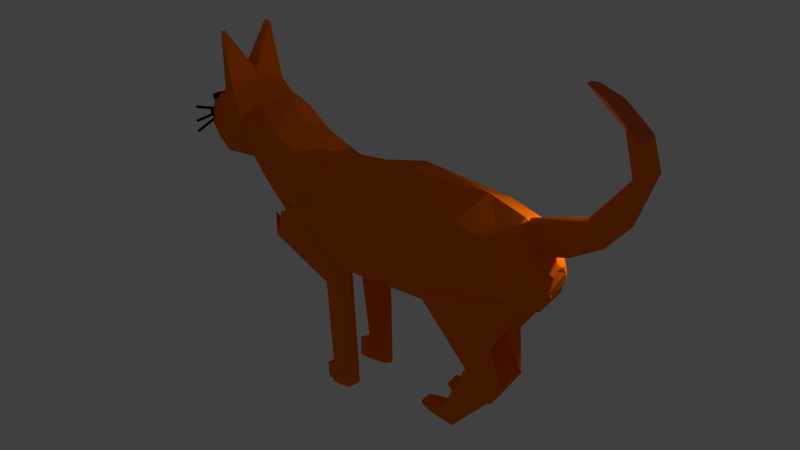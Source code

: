 # Source: cat.blend  (saved by Blender 2.71.0; exported with 4.5.12 LTS)
import bpy
from mathutils import Matrix  # noqa: F401  (used for matrix-valued properties, if any)

bpy.ops.wm.read_factory_settings(use_empty=True)
scene = bpy.context.scene
scene.name = 'Scene'

# ---- collections
col_collection_1 = bpy.data.collections.new('Collection 1'); scene.collection.children.link(col_collection_1)
col_collection_2 = bpy.data.collections.new('Collection 2'); scene.collection.children.link(col_collection_2)
col_collection_2.hide_render = True
col_collection_2.hide_viewport = True

# ---- materials (node trees are filled in below, after node groups)
mat_material_002 = bpy.data.materials.new('Material.002')
mat_material_002.alpha_threshold = 0.0
mat_material_002.use_transparent_shadow = False
mat_material_002.diffuse_color = (1.0, 0.1721, 0.001248, 1.0)
mat_material_002.roughness = 0.5
mat_material_002.line_color = (0.0, 0.0, 0.0, 1.0)
mat_material_006 = bpy.data.materials.new('Material.006')
mat_material_006.alpha_threshold = 0.0
mat_material_006.use_transparent_shadow = False
mat_material_006.diffuse_color = (0.8, 0.2653, 0.1085, 1.0)
mat_material_006.roughness = 0.5
mat_material_006.line_color = (0.0, 0.0, 0.0, 1.0)
mat_material_008 = bpy.data.materials.new('Material.008')
mat_material_008.alpha_threshold = 0.0
mat_material_008.use_transparent_shadow = False
mat_material_008.diffuse_color = (0.0, 0.0, 0.0, 1.0)
mat_material_008.roughness = 0.5
mat_material_008.line_color = (0.0, 0.0, 0.0, 1.0)
mat_material_004 = bpy.data.materials.new('Material.004')
mat_material_004.alpha_threshold = 0.0
mat_material_004.use_transparent_shadow = False
mat_material_004.diffuse_color = (1.0, 0.1714, 0.001214, 1.0)
mat_material_004.roughness = 0.5
mat_material_004.line_color = (0.0, 0.0, 0.0, 1.0)
mat_material_007 = bpy.data.materials.new('Material.007')
mat_material_007.alpha_threshold = 0.0
mat_material_007.use_transparent_shadow = False
mat_material_007.diffuse_color = (0.8, 0.1484, 0.04045, 1.0)
mat_material_007.roughness = 0.5
mat_material_007.line_color = (0.0, 0.0, 0.0, 1.0)
mat_material_003 = bpy.data.materials.new('Material.003')
mat_material_003.alpha_threshold = 0.0
mat_material_003.use_transparent_shadow = False
mat_material_003.diffuse_color = (1.0, 0.1714, 0.001214, 1.0)
mat_material_003.roughness = 0.5
mat_material_003.line_color = (0.0, 0.0, 0.0, 1.0)
mat_material_001 = bpy.data.materials.new('Material.001')
mat_material_001.alpha_threshold = 0.0
mat_material_001.use_transparent_shadow = False
mat_material_001.diffuse_color = (1.0, 0.1714, 0.001214, 1.0)
mat_material_001.roughness = 0.5
mat_material_001.line_color = (0.0, 0.0, 0.0, 1.0)
mat_material_005 = bpy.data.materials.new('Material.005')
mat_material_005.alpha_threshold = 0.0
mat_material_005.use_transparent_shadow = False
mat_material_005.diffuse_color = (0.0, 0.0, 0.0, 1.0)
mat_material_005.roughness = 0.5
mat_material_005.line_color = (0.0, 0.0, 0.0, 1.0)

# ---- material node trees

# ---- world
world_world = bpy.data.worlds.new('World'); scene.world = world_world
world_world.color = (0.05088, 0.05088, 0.05088)
world_world.use_sun_shadow = False
world_world.sun_shadow_jitter_overblur = 0.0
world_world.cycles.sampling_method = 'MANUAL'
world_world.cycles.sample_map_resolution = 256

# ---- lights
light_lamp = bpy.data.lights.new('Lamp', 'POINT')
light_lamp.transmission_factor = 0.0
light_lamp.cutoff_distance = 30.0
light_lamp.energy = 100.0
light_lamp.shadow_buffer_clip_start = 1.001
light_lamp.shadow_soft_size = 0.1
light_lamp.shadow_maximum_resolution = 0.006
light_lamp.use_absolute_resolution = True
light_lamp.cycles.use_multiple_importance_sampling = False

# ---- meshes
me_cylinder = bpy.data.meshes.new('Cylinder')
me_cylinder.from_pydata([(-1.191, 0.1541, -10.3), (-1.191, 0.2193, -10.3), (-1.072, 0.3381, -9.585), (-1.072, 0.03525, -9.585), (-1.256, 0.1541, -10.3), (-1.256, 0.2193, -10.3), (-1.375, 0.3381, -9.585), (-1.375, 0.03525, -9.585), (-1.191, -0.2781, -10.3), (-1.191, -0.213, -10.3), (-1.072, -0.09414, -9.585), (-1.072, -0.397, -9.585), (-1.256, -0.2781, -10.3), (-1.256, -0.213, -10.3), (-1.375, -0.09414, -9.585), (-1.375, -0.397, -9.585), (-0.7443, -0.03258, -11.22), (-0.7443, 0.03258, -11.22), (-0.6254, 0.1514, -10.5), (-0.6254, -0.1514, -10.5), (-0.8094, -0.03258, -11.22), (-0.8094, 0.03258, -11.22), (-0.9283, 0.1514, -10.5), (-0.9283, -0.1514, -10.5), (-0.281, 0.1347, 4.272), (-0.5056, -0.2694, 4.122), (-2.972, -0.0487, 6.074), (-0.3933, 0.202, 4.197), (-0.5254, 0.1392, 6.129), (-0.5056, 0.2694, 4.122), (-0.281, 0.1347, 4.272), (-0.3933, -0.202, 4.197), (-0.618, -0.202, 4.048), (-0.8873, -0.2674, 6.77), (-0.7303, -1.453e-07, 3.973), (-0.7303, 0.1347, 3.973), (-0.5059, -0.1379, 6.056), (-0.8194, -0.1347, 7.276), (-1.307, -0.1384, 8.136), (-1.52, -0.269, 7.969), (-1.895, -0.1123, 7.963), (-1.15, -0.1431, 6.725), (-2.008, 0.08248, 8.639), (-2.511, -0.08602, 7.54), (-2.846, 0.09138, 7.213), (-2.489, 0.1721, 7.926), (-2.555, 0.09532, 7.499), (-2.805, -0.08484, 7.433), (-2.973, 0.07305, 6.375), (-2.973, 4.47e-08, 6.476), (-2.973, -0.07305, 6.375), (-2.972, 4.098e-08, 6.074), (-2.973, 0.07305, 6.175), (-2.972, -0.0487, 6.074), (-0.281, -0.1347, 4.272), (-0.7303, -0.1347, 3.973), (-0.7303, 0.1347, 3.973), (-1.077, 0.1205, 6.371), (-0.9184, 0.268, 6.835), (-1.823, 0.2111, 8.206), (-1.116, 0.153, 7.845), (-1.914, 0.09061, 7.942), (-2.005, -0.1774, 8.299), (-2.011, -0.08472, 8.638), (-2.49, 0.08603, 8.281), (-2.912, 0.1238, 6.598), (-2.409, -0.1606, 8.195), (-2.972, 0.0487, 6.074), (-2.862, -0.1495, 6.859), (0.3481, 0.8914, -4.353), (-0.27, 0.7457, -3.483), (-0.1227, 0.4301, -2.605), (-0.27, 0.1145, -3.483), (0.3481, -0.03124, -4.353), (0.6767, 0.1064, -5.57), (0.4799, 0.602, -6.045), (0.6767, 0.7537, -5.57), (1.02, 0.6272, -3.415), (0.8597, 0.5794, -2.894), (0.8507, 0.4301, -2.65), (0.8597, 0.2807, -2.894), (1.02, 0.233, -3.415), (1.207, 0.2998, -3.881), (1.275, 0.4301, -4.068), (1.207, 0.5604, -3.881), (3.008, 0.5647, -3.083), (2.762, 0.3758, -3.574), (2.774, 0.5195, -3.452), (3.033, 0.5238, -2.672), (3.032, 0.4301, -2.493), (3.033, 0.3363, -2.672), (3.008, 0.2955, -3.083), (3.106, 0.3562, -3.553), (3.107, 0.4301, -3.689), (3.106, 0.504, -3.553), (-0.05716, 0.8505, -4.896), (-0.4431, 0.4301, -3.261), (-0.05716, 0.009668, -4.896), (0.2158, 0.1328, -6.052), (0.2158, 0.7274, -6.052), (0.1047, 0.9543, 2.315), (-0.04763, 0.7824, 3.71), (-0.1187, 0.4049, 4.171), (-0.04763, 0.02739, 3.71), (0.1047, -0.1446, 2.315), (0.2429, 0.009063, 0.894), (0.2298, 0.4049, 0.4235), (0.2429, 0.8007, 0.894), (0.7204, 1.018, 2.81), (0.5044, 0.8434, 4.389), (0.3908, 0.4049, 5.053), (0.5044, -0.03368, 4.389), (0.7204, -0.2083, 2.81), (0.9444, -0.02012, 1.285), (0.7455, 0.4049, 0.306), (0.9444, 0.8299, 1.285), (1.495, 0.6511, 2.651), (1.342, 0.594, 3.274), (1.279, 0.4049, 3.576), (1.342, 0.2157, 3.274), (1.495, 0.1586, 2.651), (2.081, 0.6029, 3.397), (2.012, 0.3154, 3.853), (2.096, 0.2029, 3.147), (1.872, 0.2706, 2.467), (2.035, 0.4049, 2.421), (1.872, 0.5392, 2.467), (2.736, 0.5273, 2.312), (2.946, 0.45, 2.402), (2.904, 0.3195, 2.294), (2.68, 0.2867, 2.148), (2.604, 0.453, 1.94), (2.867, 0.5015, 0.6414), (2.766, 0.2916, 0.8368), (2.9, 0.4314, 0.4337), (2.974, 0.464, 0.6709), (2.942, 0.4049, 0.4393), (3.006, 0.3717, 0.6862), (2.9, 0.3783, 0.4337), (2.871, 0.3861, 0.4298), (2.697, 0.4387, 0.7086), (0.4799, 0.602, -6.541), (3.008, 0.5647, -3.579), (2.762, 0.3758, -4.07), (2.774, 0.5195, -3.948), (3.008, 0.2955, -3.579), (3.106, 0.3562, -4.049), (3.107, 0.4301, -4.185), (3.106, 0.504, -4.049), (3.106, -0.537, -3.223), (-0.05716, -0.01206, -4.896), (-0.3301, -0.1352, -3.74), (-0.191, -0.2837, 3.798), (0.1458, 0.04767, 0.9178), (-0.1451, -0.1082, -3.337), (0.5737, -0.4325, -5.879), (0.3591, 0.01027, -4.659), (1.279, -0.359, -3.429), (1.172, -0.6047, -3.671), (0.9615, -0.2409, -3.137), (2.943, -0.3022, -2.999), (2.799, -0.3502, -3.544), (2.982, -0.3393, -2.643), (3.105, -0.3955, -2.825), (3.105, -0.4694, -2.825), (3.106, -0.5217, -3.058), (3.105, -0.5065, -2.894), (-0.3866, -0.2838, -3.5), (-0.3866, -0.5811, -3.5), (-0.1936, -0.7913, -4.318), (0.0793, -0.7913, -5.474), (0.2723, -0.5811, -6.291), (0.2723, -0.2838, -6.291), (0.0793, -0.07363, -5.474), (0.5521, -0.7654, -5.829), (-0.2132, -0.4352, -2.636), (-0.06349, 0.1163, 2.708), (0.2427, 0.1677, 4.463), (-0.1622, -0.4493, 3.551), (-0.06349, -0.6836, 2.708), (0.07605, -0.6836, 1.514), (0.1747, -0.4493, 0.6706), (0.5962, 0.1983, 0.9896), (0.07605, 0.1163, 1.514), (0.4519, 0.3979, 2.763), (1.27, -0.382, 3.591), (0.1455, -0.2573, 5.083), (1.57, -0.06424, 2.958), (1.722, -0.4819, 2.696), (2.068, -0.2606, 3.966), (2.614, -0.2171, 1.689), (2.82, -0.1755, 0.7651), (2.889, -0.261, 0.4357), (2.91, -0.2743, 0.4385), (2.91, -0.2931, 0.4385), (2.889, -0.3063, 0.4357), (2.86, -0.3063, 0.4318), (2.839, -0.2931, 0.429), (2.839, -0.2743, 0.429), (2.86, -0.261, 0.4318), (0.8795, -0.5158, -2.67), (2.82, -0.4877, -3.668), (2.918, -0.5637, -2.841), (2.97, -0.4315, -2.467), (3.105, -0.3461, -3.028), (0.2749, -0.9098, -4.454), (-0.1024, -0.7683, -3.269), (0.2178, -0.7637, 4.405), (0.5073, -0.7372, 0.8958), (0.5402, -0.2943, 0.1898), (0.4363, -0.9498, 2.696), (1.971, -0.2132, 2.397), (2.986, -0.3619, 1.979), (2.681, -0.393, 1.591), (2.818, -0.3892, 0.7737), (2.654, -0.2906, 0.7688), (2.997, -0.2837, 0.8129), (2.935, -0.1625, 1.433), (3.106, -0.537, -3.566), (3.106, -0.5064, -3.895), (2.943, -0.3022, -3.342), (2.799, -0.3502, -3.887), (2.982, -0.3393, -2.985), (3.105, -0.3955, -3.168), (3.105, -0.4694, -3.168), (3.106, -0.5217, -3.401), (3.107, -0.3955, -3.964), (3.106, -0.3432, -3.73), (3.107, -0.4325, -4.032), (3.105, -0.5065, -3.237), (2.82, -0.4877, -4.01), (2.918, -0.5637, -3.183), (2.97, -0.4315, -2.809), (3.105, -0.3461, -3.37), (-0.4361, -0.4229, 5.043), (0.2212, -0.03926, 5.413), (0.09206, -0.2196, 5.558), (-0.2513, -2.019e-05, 5.517), (-0.728, 0.04347, -10.89), (-0.7512, -0.04843, -10.89), (-0.8136, 0.04269, -10.89), (0.9705, 0.01012, -1.364), (0.6316, -0.7327, 2.143), (0.0278, -0.9822, -1.336), (-0.6131, -0.7502, -0.8833), (-0.9922, 0.001137, 2.627), (-0.6798, 0.6207, 2.588), (-0.9313, -0.005139, -0.6644), (0.8823, -0.006424, 2.698), (0.5876, 0.5361, 4.259), (-0.5946, 0.4821, 4.192), (-0.8235, -0.02604, 4.177), (0.4827, -0.6173, 4.235), (0.7548, -0.01365, 4.232), (0.4327, 0.4327, 5.081), (0.107, 0.1878, 5.523), (0.2216, -0.06953, 5.459), (-0.1852, -0.07495, 5.532), (-0.06486, 0.1795, 5.558), (0.04694, 0.2472, 5.518), (-0.1807, 0.1309, 5.561), (0.07504, -0.2417, 5.523), (0.2239, -0.1205, 5.489), (0.1628, 0.1551, 5.498), (-0.8735, 0.06142, -2.497), (0.698, -0.7335, -2.178), (-0.5378, -0.6388, -3.145), (0.05288, 0.8444, -4.327), (0.02679, -0.972, -3.274), (0.6356, -0.6707, -3.341), (-0.576, 0.5712, -4.371), (-0.8161, 0.03119, -4.33), (-0.8387, 0.5806, -6.007), (-0.1675, 0.8463, -5.887), (-1.143, -0.0212, -5.845), (-0.3601, -0.7862, -6.135), (-0.6695, -0.7296, -6.934), (-1.473, 0.1656, -6.968), (-1.2, 0.5313, -6.949), (0.3283, 0.6521, -6.235), (-0.466, 0.4471, -7.687), (-0.9724, 0.7106, -8.284), (-1.599, -0.543, -8.379), (-1.496, 0.549, -8.362), (-0.33, -0.05635, -9.068), (-1.52, -0.4742, -8.982), (-0.2725, -0.03943, -7.651), (-1.483, -0.002808, -9.497), (-0.9759, 0.5987, -9.337), (-1.186, -0.2947, -10.17), (-0.3531, -0.05408, -10.09), (-0.525, 0.2908, -10.13), (-0.9133, 0.08815, -10.61), (-1.135, 0.3035, -10.12), (-0.7784, 0.4529, -10.16), (-0.9352, -0.1471, -10.54), (-0.6875, 0.06163, -10.86), (-1.776, -0.002237, -8.41), (-2.419, 0.5737, -9.25), (-0.722, 0.01768, -10.89), (-0.7336, -0.02827, -10.89), (-0.7634, -0.05073, -10.9), (-0.7957, -0.04376, -10.9), (-0.8211, -0.01472, -10.89), (-0.82, 0.02387, -10.89), (-0.7926, 0.05697, -10.89), (-0.8252, 0.005, -10.89), (-0.816, -0.03474, -10.9), (-0.7687, -0.07282, -10.88), (0.01781, 0.8535, 2.363), (-0.6022, 0.6313, -3.204), (-0.7478, 0.7447, -1.45), (-0.7511, -0.6738, 2.344), (0.008505, -0.852, 4.107), (0.6722, 0.6925, 2.116), (-0.5783, -0.5943, 4.163), (0.1151, 0.5628, 5.046), (-0.4118, 0.3563, 5.048), (-0.01401, -0.5687, 5.077), (0.3839, -0.3561, 5.106), (0.5537, -0.04508, 5.011), (-0.2015, 0.05934, 5.566), (-0.5873, -0.0522, 5.048), (-0.1242, -0.1394, 5.557), (0.1664, -0.1747, 5.503), (0.159, 0.04718, 5.501), (0.8002, 0.7224, -2.455), (0.005084, 1.024, -1.487), (1.068, -0.03426, -2.859), (0.6776, 0.7456, -4.103), (0.5987, -0.5045, -4.72), (-0.5767, -0.5104, -4.354), (-0.02257, -0.7959, -4.541), (0.9203, 0.02035, -5.552), (0.58, 0.6713, -6.121), (0.3817, -0.3716, -6.095), (0.6946, 0.0311, -6.071), (-1.335, 0.4824, -7.653), (-1.041, -0.517, -6.103), (-0.6283, 0.7533, -6.933), (-0.4454, -0.3214, -7.75), (-1.359, -0.3268, -7.482), (-0.9711, -0.584, -7.846), (-0.489, -0.5252, -8.877), (-0.921, 0.6078, -7.685), (-1.52, 0.4708, -9.0), (-2.491, -0.4802, -8.975), (-0.4901, 0.5169, -8.277), (-0.9175, -0.6456, -9.009), (-0.5565, 0.3881, -9.286), (-1.285, -0.01576, -10.12), (-0.5464, -0.2896, -10.07), (-0.805, -0.3071, -10.37), (-2.483, -0.4202, -8.885), (-1.83, -0.01469, -8.94), (-2.388, 0.6153, -9.071), (-0.7079, -0.009243, -10.88), (-0.7717, 0.07125, -10.89), (-0.9195, 0.03514, -10.2), (-1.177, -0.6727, -10.2), (-0.9074, 0.03353, -10.15), (-1.165, -0.6743, -10.15), (-0.8833, 0.0303, -10.15), (-1.141, -0.6775, -10.15), (-0.8713, 0.02869, -10.2), (-1.129, -0.6792, -10.2), (-0.8833, 0.0303, -10.25), (-1.141, -0.6775, -10.25), (-0.9074, 0.03353, -10.25), (-1.165, -0.6743, -10.25), (-0.9711, 0.03979, -10.2), (-0.9347, -0.6847, -10.2), (-0.9588, 0.04002, -10.15), (-0.9224, -0.6845, -10.15), (-0.9341, 0.04047, -10.15), (-0.8977, -0.684, -10.15), (-0.9217, 0.0407, -10.2), (-0.8853, -0.6838, -10.2), (-0.9341, 0.04047, -10.25), (-0.8977, -0.684, -10.25), (-0.9588, 0.04002, -10.25), (-0.9224, -0.6845, -10.25), (-0.9807, 0.03088, -10.2), (-0.7522, -0.6806, -10.2), (-0.9686, 0.03231, -10.15), (-0.7401, -0.6792, -10.15), (-0.9443, 0.03517, -10.15), (-0.7158, -0.6763, -10.15), (-0.9322, 0.0366, -10.2), (-0.7037, -0.6749, -10.2), (-0.9443, 0.03517, -10.25), (-0.7158, -0.6763, -10.25), (-0.9686, 0.03231, -10.25), (-0.7401, -0.6792, -10.25), (-0.8665, -0.009599, -10.2), (-1.124, 0.6983, -10.2), (-0.8544, -0.007988, -10.25), (-1.112, 0.6999, -10.25), (-0.8303, -0.004766, -10.25), (-1.088, 0.7031, -10.25), (-0.8182, -0.003155, -10.2), (-1.076, 0.7047, -10.2), (-0.8303, -0.004766, -10.15), (-1.088, 0.7031, -10.15), (-0.8544, -0.007988, -10.15), (-1.112, 0.6999, -10.15), (-0.9181, -0.01425, -10.2), (-0.8817, 0.7103, -10.2), (-0.9058, -0.01448, -10.25), (-0.8693, 0.71, -10.25), (-0.8811, -0.01493, -10.25), (-0.8447, 0.7096, -10.25), (-0.8687, -0.01516, -10.2), (-0.8323, 0.7094, -10.2), (-0.8811, -0.01493, -10.15), (-0.8447, 0.7096, -10.15), (-0.9058, -0.01448, -10.15), (-0.8693, 0.71, -10.15), (-0.9277, -0.005344, -10.2), (-0.6992, 0.7062, -10.2), (-0.9156, -0.006773, -10.25), (-0.6871, 0.7047, -10.25), (-0.8913, -0.009631, -10.25), (-0.6628, 0.7019, -10.25), (-0.8792, -0.01106, -10.2), (-0.6507, 0.7004, -10.2), (-0.8913, -0.009631, -10.15), (-0.6628, 0.7019, -10.15), (-0.9156, -0.006773, -10.15), (-0.6871, 0.7047, -10.15)], [(75, 141)], [(4, 5, 1, 0), (5, 6, 2, 1), (6, 7, 3, 2), (7, 4, 0, 3), (0, 1, 2, 3), (7, 6, 5, 4), (12, 13, 9, 8), (13, 14, 10, 9), (14, 15, 11, 10), (15, 12, 8, 11), (8, 9, 10, 11), (15, 14, 13, 12), (20, 21, 17, 16), (21, 22, 18, 17), (22, 23, 19, 18), (23, 20, 16, 19), (16, 17, 18, 19), (23, 22, 21, 20), (33, 41, 55), (29, 27, 24, 30, 54, 31, 25, 32, 55, 34, 56, 35), (33, 36, 37), (28, 60, 37), (33, 37, 38), (58, 59, 60), (62, 38, 63), (46, 67, 52), (64, 44, 47), (45, 65, 44), (44, 48, 65, 52, 67, 51, 26, 53, 68, 50, 47, 49), (67, 53, 26), (28, 30, 24), (29, 28, 27), (28, 36, 54), (36, 33, 25), (33, 55, 32), (55, 56, 34), (41, 57, 56), (57, 61, 58), (61, 41, 40), (41, 39, 40), (41, 33, 39), (61, 46, 45), (40, 39, 62), (38, 60, 42), (60, 59, 42), (43, 62, 66), (62, 63, 66), (42, 64, 66), (63, 42, 66), (59, 45, 64), (68, 66, 47), (46, 43, 53), (65, 48, 44), (57, 58, 29), (56, 57, 35), (58, 61, 59), (39, 33, 38), (40, 43, 46), (65, 46, 52), (51, 67, 26), (50, 68, 47), (49, 47, 44), (27, 28, 24), (29, 58, 28), (30, 28, 54), (31, 36, 25), (54, 36, 31), (25, 33, 32), (35, 57, 29), (55, 41, 56), (36, 28, 37), (28, 58, 60), (61, 57, 41), (37, 60, 38), (59, 61, 45), (62, 39, 38), (38, 42, 63), (45, 46, 65), (46, 61, 40), (43, 40, 62), (42, 59, 64), (43, 66, 68), (66, 64, 47), (64, 45, 44), (67, 46, 53), (53, 43, 68), (69, 70, 78), (80, 72, 73), (69, 76, 99), (76, 69, 77), (83, 76, 84), (74, 82, 81), (73, 81, 80), (78, 71, 79), (84, 77, 85), (83, 84, 87), (82, 86, 91), (81, 91, 90), (80, 90, 89), (78, 79, 89), (77, 78, 88), (85, 88, 89, 90, 91, 92, 93, 94), (87, 85, 142, 144), (92, 91, 145, 146), (70, 95, 99, 75, 98, 97, 72, 96), (74, 98, 75), (73, 97, 98), (71, 96, 72), (70, 69, 95), (105, 106, 114), (101, 100, 107, 106, 105, 104, 103, 102), (114, 106, 107), (107, 100, 108), (114, 107, 115), (105, 113, 112), (104, 112, 111), (103, 111, 110), (101, 102, 110), (100, 101, 109), (115, 108, 116), (114, 115, 126), (114, 125, 124), (113, 124, 120), (112, 120, 119), (111, 119, 118), (109, 110, 118), (108, 109, 117), (126, 116, 121), (120, 123, 122), (117, 118, 122), (116, 117, 121), (126, 121, 127), (125, 126, 131), (125, 131, 130), (123, 130, 129), (122, 129, 128), (121, 122, 128), (131, 127, 132), (131, 140, 133), (129, 130, 133), (128, 129, 137), (128, 137, 135), (128, 135, 132), (134, 135, 136, 137, 138, 139, 140, 132), (137, 133, 138), (135, 137, 136), (78, 70, 71), (80, 71, 72), (83, 74, 75), (95, 69, 99), (83, 75, 76), (84, 76, 77), (74, 83, 82), (73, 74, 81), (71, 80, 79), (77, 69, 78), (87, 84, 85), (86, 83, 87), (82, 83, 86), (81, 82, 91), (80, 81, 90), (79, 80, 89), (88, 78, 89), (85, 77, 88), (93, 92, 146, 147), (94, 93, 147, 148), (85, 94, 148, 142), (99, 76, 75), (74, 73, 98), (73, 72, 97), (96, 71, 70), (115, 107, 108), (105, 114, 113), (104, 105, 112), (103, 104, 111), (102, 103, 110), (109, 101, 110), (108, 100, 109), (126, 115, 116), (125, 114, 126), (113, 114, 124), (112, 113, 120), (111, 112, 119), (110, 111, 118), (117, 109, 118), (116, 108, 117), (120, 124, 123), (119, 120, 122), (118, 119, 122), (121, 117, 122), (131, 126, 127), (124, 125, 130), (123, 124, 130), (122, 123, 129), (127, 121, 128), (140, 131, 132), (130, 131, 133), (137, 129, 133), (127, 128, 132), (139, 133, 140), (138, 133, 139), (132, 135, 134), (144, 148, 147), (145, 143, 146), (144, 142, 148), (143, 144, 147), (146, 143, 147), (86, 87, 144, 143), (91, 86, 143, 145), (155, 156, 157), (205, 158, 200), (157, 161, 201), (158, 201, 202), (201, 161, 221, 230), (203, 164, 224, 232), (151, 154, 150, 173, 156, 172, 155, 171, 174, 170, 205, 169, 206, 168, 175, 167), (154, 156, 150), (207, 179, 210), (208, 181, 209), (177, 176, 184, 183, 153, 182, 209, 181, 208, 180, 210, 179, 207, 178, 152, 186), (153, 183, 184), (182, 184, 187), (177, 186, 185), (191, 192, 217, 193, 216, 194, 212, 195, 214, 196, 213, 197, 215, 198, 190, 199), (156, 154, 159), (174, 157, 158), (159, 175, 200), (200, 202, 203), (159, 200, 203), (204, 162, 222, 233), (202, 165, 166), (203, 202, 166), (203, 163, 162), (162, 204, 160), (174, 171, 155), (205, 170, 174), (175, 154, 167), (152, 178, 207), (210, 180, 208), (182, 153, 184), (209, 182, 211), (208, 209, 188), (207, 210, 185), (207, 185, 186), (187, 177, 185), (184, 177, 187), (187, 185, 189), (211, 187, 190), (188, 213, 212), (190, 217, 191), (217, 212, 216), (214, 195, 212), (216, 193, 217), (217, 192, 191), (160, 159, 162), (160, 204, 233, 220), (149, 202, 231, 218), (165, 202, 149), (164, 203, 166), (172, 156, 155), (205, 206, 169), (206, 175, 168), (167, 154, 151), (184, 176, 177), (209, 211, 188), (210, 188, 185), (190, 187, 217), (190, 191, 199), (212, 213, 214), (215, 190, 198), (197, 213, 215), (196, 214, 213), (194, 216, 212), (159, 154, 175), (157, 174, 155), (150, 156, 173), (157, 156, 159), (205, 174, 158), (206, 205, 200), (175, 206, 200), (161, 157, 160), (157, 159, 160), (158, 157, 201), (200, 158, 202), (162, 159, 203), (186, 152, 207), (211, 182, 187), (210, 208, 188), (185, 188, 189), (188, 190, 213), (188, 211, 190), (189, 188, 212), (187, 189, 217), (189, 212, 217), (213, 190, 215), (220, 233, 222, 223, 232, 224, 229, 225, 218, 231, 219, 230, 228, 226, 221, 227), (231, 230, 219), (230, 226, 228), (227, 221, 220), (226, 230, 221), (202, 201, 230, 231), (166, 165, 225, 229), (162, 163, 223, 222), (161, 160, 220, 221), (165, 149, 218, 225), (164, 166, 229, 224), (163, 203, 232, 223), (314, 248, 241), (242, 313, 243), (309, 246, 250), (317, 251, 322), (322, 315, 234), (319, 253, 320), (263, 255, 259, 258, 260, 321, 237, 257, 323, 261, 236, 324, 262, 256, 235, 325), (321, 322, 237), (247, 311, 310), (310, 270, 271), (266, 331, 332), (332, 275, 335), (273, 334, 279), (337, 339, 344), (274, 272, 278), (277, 297, 341), (344, 280, 347), (282, 285, 348), (343, 342, 348), (347, 286, 284), (351, 348, 352), (356, 308, 239), (357, 296, 238, 299, 356, 300, 239, 301, 308, 302, 307, 303, 306, 304, 240, 305), (309, 314, 326), (241, 248, 242), (243, 313, 312), (309, 311, 246), (311, 309, 327), (311, 245, 246), (247, 312, 245), (245, 251, 246), (242, 252, 313), (248, 253, 252), (248, 314, 249), (316, 258, 259), (316, 317, 260), (313, 318, 315), (252, 319, 318), (249, 320, 253), (317, 322, 321), (322, 257, 237), (322, 234, 323), (318, 261, 323), (318, 324, 261), (319, 262, 324), (262, 320, 256), (320, 254, 263), (316, 255, 263), (310, 327, 267), (247, 264, 266), (244, 247, 266), (244, 266, 243), (241, 265, 328), (241, 328, 326), (243, 268, 269), (265, 269, 328), (270, 267, 273), (264, 310, 271), (264, 271, 266), (269, 332, 330), (269, 268, 332), (329, 328, 333), (329, 334, 267), (274, 270, 272), (271, 274, 331), (272, 339, 278), (272, 273, 339), (331, 274, 338), (331, 338, 332), (338, 277, 341), (275, 341, 276), (275, 276, 335), (283, 344, 281), (277, 278, 337), (276, 342, 340), (335, 340, 286), (279, 336, 286), (283, 281, 288), (341, 297, 282), (340, 342, 343), (280, 286, 347), (298, 297, 355), (285, 282, 346), (347, 349, 288), (281, 347, 288), (345, 294, 293), (288, 294, 345), (354, 345, 287), (285, 354, 287), (285, 287, 350), (285, 289, 348), (349, 290, 291), (349, 284, 290), (349, 291, 294), (289, 350, 292), (290, 356, 296), (354, 346, 353), (354, 285, 346), (297, 353, 282), (345, 298, 355), (283, 355, 297), (294, 305, 240), (306, 292, 304), (307, 295, 303), (295, 292, 306), (308, 307, 302), (352, 295, 307), (308, 301, 239), (356, 299, 238), (326, 314, 241), (265, 242, 243), (244, 243, 312), (311, 247, 245), (258, 316, 260), (322, 323, 257), (256, 320, 235), (255, 316, 259), (264, 247, 310), (270, 310, 267), (266, 271, 331), (338, 274, 277), (336, 335, 286), (344, 339, 280), (342, 341, 282), (286, 340, 343), (281, 344, 347), (350, 345, 293), (356, 351, 308), (291, 296, 294), (305, 294, 357), (304, 292, 240), (303, 295, 306), (300, 356, 239), (327, 309, 326), (265, 241, 242), (244, 312, 247), (310, 311, 327), (316, 309, 250), (316, 250, 317), (246, 251, 250), (251, 245, 315), (315, 245, 312), (312, 313, 315), (242, 248, 252), (253, 248, 249), (249, 314, 316), (316, 314, 309), (317, 250, 251), (322, 251, 315), (315, 318, 234), (313, 252, 318), (319, 252, 253), (320, 249, 254), (254, 249, 316), (260, 317, 321), (234, 318, 323), (261, 324, 236), (318, 319, 324), (262, 319, 320), (320, 325, 235), (325, 320, 263), (254, 316, 263), (268, 243, 266), (265, 243, 269), (329, 326, 328), (267, 327, 329), (329, 327, 326), (272, 270, 273), (268, 266, 332), (333, 328, 330), (330, 328, 269), (329, 333, 334), (274, 271, 270), (273, 267, 334), (332, 338, 275), (330, 332, 335), (333, 335, 336), (333, 330, 335), (279, 334, 336), (336, 334, 333), (337, 278, 339), (277, 274, 278), (275, 338, 341), (339, 273, 279), (283, 337, 344), (297, 277, 337), (276, 341, 342), (335, 276, 340), (280, 279, 286), (339, 279, 280), (345, 283, 288), (297, 337, 283), (298, 354, 297), (342, 282, 348), (286, 343, 284), (349, 347, 284), (351, 284, 343), (293, 294, 292), (287, 345, 350), (289, 285, 350), (352, 348, 289), (351, 343, 348), (290, 284, 351), (288, 349, 294), (350, 293, 292), (295, 289, 292), (352, 289, 295), (351, 352, 308), (290, 351, 356), (291, 290, 296), (297, 354, 353), (282, 353, 346), (283, 345, 355), (345, 354, 298), (292, 294, 240), (308, 352, 307), (296, 356, 238), (294, 296, 357), (358, 359, 361, 360), (360, 361, 363, 362), (362, 363, 365, 364), (364, 365, 367, 366), (361, 359, 369, 367, 365, 363), (368, 369, 359, 358), (366, 367, 369, 368), (358, 360, 362, 364, 366, 368), (370, 371, 373, 372), (372, 373, 375, 374), (374, 375, 377, 376), (376, 377, 379, 378), (373, 371, 381, 379, 377, 375), (380, 381, 371, 370), (378, 379, 381, 380), (370, 372, 374, 376, 378, 380), (382, 383, 385, 384), (384, 385, 387, 386), (386, 387, 389, 388), (388, 389, 391, 390), (385, 383, 393, 391, 389, 387), (392, 393, 383, 382), (390, 391, 393, 392), (382, 384, 386, 388, 390, 392), (394, 395, 397, 396), (396, 397, 399, 398), (398, 399, 401, 400), (400, 401, 403, 402), (397, 395, 405, 403, 401, 399), (404, 405, 395, 394), (402, 403, 405, 404), (394, 396, 398, 400, 402, 404), (406, 407, 409, 408), (408, 409, 411, 410), (410, 411, 413, 412), (412, 413, 415, 414), (409, 407, 417, 415, 413, 411), (416, 417, 407, 406), (414, 415, 417, 416), (406, 408, 410, 412, 414, 416), (418, 419, 421, 420), (420, 421, 423, 422), (422, 423, 425, 424), (424, 425, 427, 426), (421, 419, 429, 427, 425, 423), (428, 429, 419, 418), (426, 427, 429, 428), (418, 420, 422, 424, 426, 428)])
me_cylinder.polygons.foreach_set('material_index', [7, 7, 7, 7, 7, 7, 7, 7, 7, 7, 7, 7, 7, 7, 7, 7, 7, 7, 3, 3, 3, 3, 3, 3, 3, 4, 4, 4, 4, 3, 3, 3, 3, 3, 3, 3, 3, 3, 3, 3, 3, 3, 3, 3, 3, 3, 3, 3, 3, 3, 4, 4, 4, 3, 3, 3, 3, 3, 4, 3, 4, 4, 3, 3, 3, 3, 3, 3, 3, 3, 3, 3, 3, 3, 3, 3, 3, 4, 3, 3, 3, 4, 4, 4, 4, 4, 5, 5, 5, 5, 5, 5, 5, 5, 5, 5, 5, 5, 5, 5, 5, 5, 5, 5, 5, 5, 5, 5, 5, 5, 5, 5, 5, 5, 5, 5, 5, 5, 5, 5, 5, 5, 5, 5, 5, 5, 5, 5, 5, 5, 5, 5, 5, 5, 5, 5, 5, 5, 5, 5, 5, 5, 5, 5, 5, 5, 5, 5, 5, 5, 5, 5, 5, 5, 5, 5, 5, 5, 5, 5, 5, 5, 5, 5, 5, 5, 5, 5, 5, 5, 5, 5, 5, 5, 5, 5, 5, 5, 5, 5, 5, 5, 5, 5, 5, 5, 5, 5, 5, 5, 5, 5, 5, 5, 5, 5, 5, 5, 5, 5, 5, 5, 5, 5, 5, 5, 5, 5, 5, 6, 6, 6, 6, 6, 6, 6, 6, 6, 6, 6, 6, 6, 6, 6, 6, 6, 6, 6, 6, 6, 6, 6, 6, 6, 6, 6, 6, 6, 6, 6, 6, 6, 6, 6, 6, 6, 6, 6, 6, 6, 6, 6, 6, 6, 6, 6, 6, 6, 6, 6, 6, 6, 6, 6, 6, 6, 6, 6, 6, 6, 6, 6, 6, 6, 6, 6, 6, 6, 6, 6, 6, 6, 6, 6, 6, 6, 6, 6, 6, 6, 6, 6, 6, 6, 6, 6, 6, 6, 6, 6, 6, 6, 6, 6, 6, 6, 6, 1, 0, 0, 0, 0, 0, 0, 0, 0, 0, 0, 0, 0, 0, 0, 0, 0, 0, 0, 1, 0, 0, 0, 0, 1, 0, 0, 0, 0, 0, 0, 0, 0, 0, 0, 0, 0, 0, 0, 0, 0, 0, 0, 0, 0, 0, 0, 0, 0, 0, 0, 0, 1, 1, 0, 1, 0, 0, 0, 0, 0, 1, 0, 0, 0, 0, 0, 0, 0, 0, 0, 0, 0, 0, 0, 0, 1, 0, 0, 0, 1, 0, 0, 0, 0, 0, 0, 0, 0, 0, 0, 1, 1, 0, 0, 1, 0, 0, 0, 0, 0, 0, 0, 0, 0, 0, 0, 0, 0, 1, 0, 0, 0, 0, 0, 0, 0, 0, 0, 0, 0, 1, 0, 0, 1, 0, 0, 0, 0, 0, 0, 0, 0, 0, 1, 0, 0, 0, 0, 0, 0, 0, 0, 0, 0, 0, 0, 0, 0, 0, 0, 0, 0, 0, 0, 0, 0, 0, 0, 0, 0, 0, 0, 0, 1, 0, 0, 0, 0, 1, 1, 1, 0, 0, 0, 0, 1, 1, 1, 1, 0, 0, 0, 0, 0, 0, 0, 0, 0, 0, 0, 0, 0, 0, 1, 1, 1, 0, 0, 0, 0, 0, 1, 0, 0, 0, 0, 0, 1, 1, 0, 0, 0, 0, 0, 0, 0, 0, 2, 2, 2, 2, 2, 2, 2, 2, 2, 2, 2, 2, 2, 2, 2, 2, 2, 2, 2, 2, 2, 2, 2, 2, 2, 2, 2, 2, 2, 2, 2, 2, 2, 2, 2, 2, 2, 2, 2, 2, 2, 2, 2, 2, 2, 2, 2, 2])
me_cylinder.materials.append(mat_material_002)
me_cylinder.materials.append(mat_material_006)
me_cylinder.materials.append(mat_material_008)
me_cylinder.materials.append(mat_material_004)
me_cylinder.materials.append(mat_material_007)
me_cylinder.materials.append(mat_material_003)
me_cylinder.materials.append(mat_material_001)
me_cylinder.materials.append(mat_material_005)
me_cylinder.use_remesh_preserve_volume = False
me_cylinder.use_remesh_preserve_attributes = False
me_cylinder.use_mirror_vertex_groups = False
me_cylinder.update()
arm_armature = bpy.data.armatures.new('Armature')  # bones are not reproduced

# ---- objects
ob_catbody = bpy.data.objects.new('CatBody', me_cylinder)
ob_empty = bpy.data.objects.new('Empty', None)
ob_lamp = bpy.data.objects.new('Lamp', light_lamp)
ob_armature = bpy.data.objects.new('Armature', arm_armature)

# ---- transforms, parenting, visibility, modifiers, constraints
ob_catbody.location = (0.6252, 0.0, 4.541)
ob_catbody.rotation_euler = (-0.0, 1.571, 0.0)
ob_catbody.scale = (1.357, 1.357, 0.571)
ob_catbody.lineart.crease_threshold = 0.0
ob_empty.location = (-10.24, 0.0, 2.397)
ob_empty.rotation_euler = (1.571, 0.6875, 0.0)
ob_empty.scale = (13.35, 13.35, 13.35)
ob_empty.empty_display_type = 'IMAGE'
ob_empty.empty_image_offset = (0.0, 0.0)
ob_empty.hide_viewport = True
ob_empty.lineart.crease_threshold = 0.0
ob_lamp.location = (4.076, 1.005, 5.904)
ob_lamp.rotation_euler = (0.6503, 0.05522, 1.866)
ob_lamp.lock_rotations_4d = False
ob_lamp.empty_display_type = 'ARROWS'
ob_lamp.color = (0.0, 0.0, 0.0, 0.0)
ob_lamp.lineart.crease_threshold = 0.0
ob_armature.location = (3.46, -0.04887, 4.694)
ob_armature.rotation_euler = (-0.0, -1.571, 0.0)
ob_armature.scale = (2.332, 2.332, 2.332)
ob_armature.show_in_front = True
ob_armature.lineart.crease_threshold = 0.0

# ---- collection membership
col_collection_1.objects.link(ob_catbody)
col_collection_1.objects.link(ob_empty)
col_collection_1.objects.link(ob_lamp)
col_collection_2.objects.link(ob_armature)

# ---- scene / render settings (as saved in the file)
scene.frame_start = 1; scene.frame_end = 250; scene.frame_set(1)
scene.render.engine = 'BLENDER_EEVEE_NEXT'
scene.render.resolution_percentage = 50
scene.render.dither_intensity = 0.0
scene.cycles.use_denoising = False
scene.cycles.samples = 10
scene.cycles.sampling_pattern = 'TABULATED_SOBOL'
scene.cycles.light_sampling_threshold = 0.0
scene.cycles.use_adaptive_sampling = False
scene.cycles.use_light_tree = False
scene.cycles.blur_glossy = 0.0
scene.cycles.volume_bounces = 1
scene.cycles.pixel_filter_type = 'GAUSSIAN'
scene.cycles.sample_clamp_indirect = 0.0
scene.view_settings.view_transform = 'Standard'
bpy.context.view_layer.update()

# ---- added for rendering (the .blend has no active camera): camera
cam_auto = bpy.data.cameras.new('AutoCamera')
cam_auto.lens = 50.0
cam_auto.sensor_width = 36.0
cam_auto.clip_end = 1000.0
ob_auto_camera = bpy.data.objects.new('AutoCamera', cam_auto)
scene.collection.objects.link(ob_auto_camera)
ob_auto_camera.location = (13.1051, -15.8306, 15.0227)
ob_auto_camera.rotation_euler = (1.09748, -7.21219e-08, 0.694738)
scene.camera = ob_auto_camera
bpy.context.view_layer.update()
